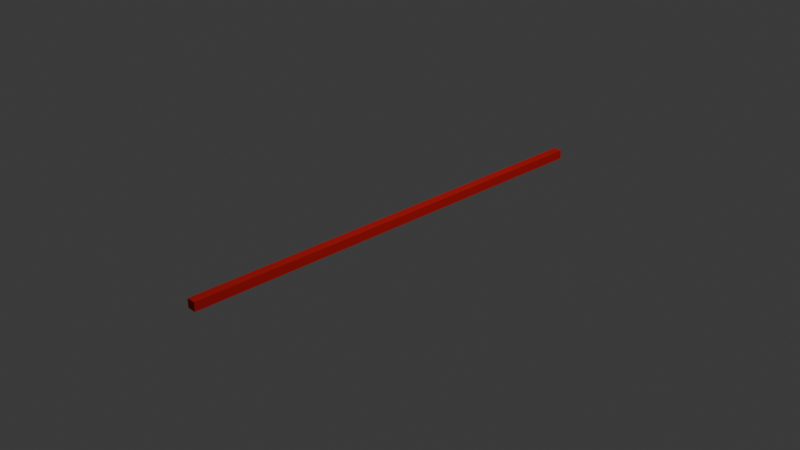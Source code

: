 # Source: DiagonalMultiPlaneWinLine.blend  (saved by Blender 5.1.30; exported with 4.5.12 LTS)
import bpy
from mathutils import Matrix  # noqa: F401  (used for matrix-valued properties, if any)

bpy.ops.wm.read_factory_settings(use_empty=True)
scene = bpy.context.scene
scene.name = 'Scene'

# ---- collections
col_collection = bpy.data.collections.new('Collection'); scene.collection.children.link(col_collection)

# ---- materials (node trees are filled in below, after node groups)
mat_material = bpy.data.materials.new('Material')
mat_material.alpha_threshold = 0.0
mat_material.use_backface_culling_lightprobe_volume = False
mat_material.roughness = 0.5
mat_material.line_color = (0.0, 0.0, 0.0, 1.0)

# ---- material node trees
mat_material.use_nodes = True; mat_material.node_tree.nodes.clear()
_N = mat_material.node_tree.nodes; _L = mat_material.node_tree.links
n0 = _N.new('ShaderNodeOutputMaterial'); n0.name = 'Material Output'; n0.location = (200, 100)
n1 = _N.new('ShaderNodeBsdfPrincipled'); n1.name = 'Principled BSDF'; n1.location = (-200, 100)
n1.inputs[0].default_value = (0.6321, 0.007532, 0.008894, 1.0)
n1.inputs[2].default_value = 0.7
_L.new(n1.outputs[0], n0.inputs[0])
n0.is_active_output = True

# ---- world
world_world = bpy.data.worlds.new('World'); scene.world = world_world
world_world.use_nodes = True; world_world.node_tree.nodes.clear()
_N = world_world.node_tree.nodes; _L = world_world.node_tree.links
n0 = _N.new('ShaderNodeOutputWorld'); n0.name = 'World Output'; n0.location = (200, 100)
n1 = _N.new('ShaderNodeBackground'); n1.name = 'Background'; n1.location = (-200, 100)
n1.inputs[0].default_value = (0.05088, 0.05088, 0.05088, 1.0)
_L.new(n1.outputs[0], n0.inputs[0])
n0.is_active_output = True
world_world.color = (0.05088, 0.05088, 0.05088)
world_world.sun_shadow_jitter_overblur = 0.0

# ---- cameras
cam_camera = bpy.data.cameras.new('Camera')
cam_camera.clip_end = 100.0
cam_camera.ortho_scale = 7.314

# ---- lights
light_light = bpy.data.lights.new('Light', 'POINT')
light_light.energy = 1000.0
light_light.shadow_soft_size = 0.1

# ---- meshes
me_cube = bpy.data.meshes.new('Cube')
me_cube.from_pydata([(1.0, 1.0, 1.0), (1.0, 1.0, -1.0), (1.0, -1.0, 1.0), (1.0, -1.0, -1.0), (-1.0, 1.0, 1.0), (-1.0, 1.0, -1.0), (-1.0, -1.0, 1.0), (-1.0, -1.0, -1.0)], [], [(0, 4, 6, 2), (3, 2, 6, 7), (7, 6, 4, 5), (5, 1, 3, 7), (1, 0, 2, 3), (5, 4, 0, 1)])
_uv = me_cube.uv_layers.new(name='UVMap')
_uv.uv.foreach_set('vector', [0.625, 0.5, 0.875, 0.5, 0.875, 0.75, 0.625, 0.75, 0.375, 0.75, 0.625, 0.75, 0.625, 1.0, 0.375, 1.0, 0.375, 0.0, 0.625, 0.0, 0.625, 0.25, 0.375, 0.25, 0.125, 0.5, 0.375, 0.5, 0.375, 0.75, 0.125, 0.75, 0.375, 0.5, 0.625, 0.5, 0.625, 0.75, 0.375, 0.75, 0.375, 0.25, 0.625, 0.25, 0.625, 0.5, 0.375, 0.5])
me_cube.materials.append(mat_material)
me_cube.use_mirror_vertex_groups = False
me_cube.update()

# ---- objects
ob_cube = bpy.data.objects.new('Cube', me_cube)
ob_light = bpy.data.objects.new('Light', light_light)
ob_camera = bpy.data.objects.new('Camera', cam_camera)

# ---- transforms, parenting, visibility, modifiers, constraints
ob_cube.location = (0.0, 0.0, 0.0)
ob_cube.scale = (0.05, 2.5, 0.05)
ob_cube.lock_rotations_4d = False
ob_cube.empty_display_type = 'ARROWS'
ob_cube.lineart.crease_threshold = 0.0
ob_light.location = (4.076, 1.005, 5.904)
ob_light.rotation_euler = (0.6503, 0.05522, 1.866)
ob_light.lock_rotations_4d = False
ob_light.empty_display_type = 'ARROWS'
ob_light.color = (0.0, 0.0, 0.0, 0.0)
ob_light.lineart.crease_threshold = 0.0
ob_camera.location = (7.359, -6.926, 4.958)
ob_camera.rotation_euler = (1.109, 0.0, 0.8149)
ob_camera.lock_rotations_4d = False
ob_camera.empty_display_type = 'ARROWS'
ob_camera.color = (0.0, 0.0, 0.0, 0.0)
ob_camera.display_type = 'WIRE'
ob_camera.lineart.crease_threshold = 0.0

# ---- collection membership
col_collection.objects.link(ob_cube)
col_collection.objects.link(ob_light)
col_collection.objects.link(ob_camera)

# ---- scene / render settings (as saved in the file)
scene.camera = ob_camera
scene.frame_start = 1; scene.frame_end = 250; scene.frame_set(1)
scene.render.engine = 'BLENDER_EEVEE_NEXT'
scene.render.bake_bias = 0.0
scene.render.bake_samples = 0
scene.cycles.sampling_pattern = 'TABULATED_SOBOL'
scene.eevee.use_volume_custom_range = False
bpy.context.view_layer.update()

